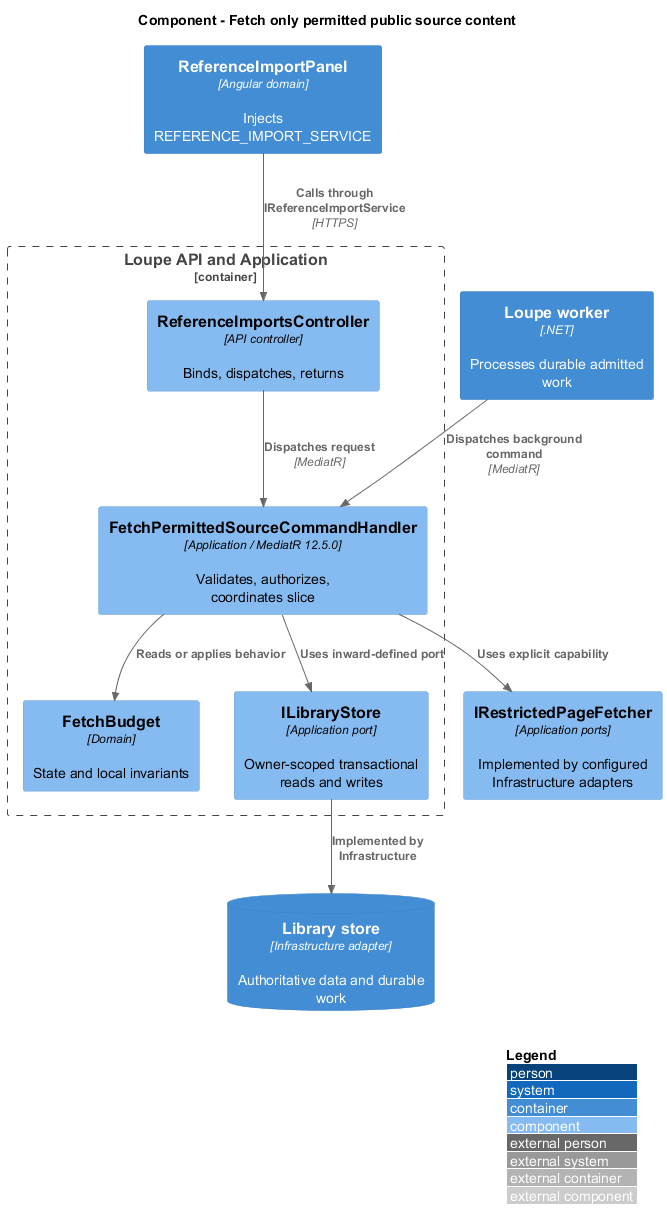

The diagram above was rendered by PlantUML. Its source (embedded in the PNG):
@startuml
!include <C4/C4_Component>
LAYOUT_WITH_LEGEND()
title Component - Fetch only permitted public source content
Container(spa, "ReferenceImportPanel", "Angular domain", "Injects REFERENCE_IMPORT_SERVICE")
Container_Boundary(api, "Loupe API and Application") {
Component(ctrl, "ReferenceImportsController", "API controller", "Binds, dispatches, returns")
Component(handler, "FetchPermittedSourceCommandHandler", "Application / MediatR 12.5.0", "Validates, authorizes, coordinates slice")
Component(entity, "FetchBudget", "Domain", "State and local invariants")
Component(store, "ILibraryStore", "Application port", "Owner-scoped transactional reads and writes")
}
ContainerDb(db, "Library store", "Infrastructure adapter", "Authoritative data and durable work")
Rel(spa, ctrl, "Calls through IReferenceImportService", "HTTPS")
Rel(ctrl, handler, "Dispatches request", "MediatR")
Rel(handler, entity, "Reads or applies behavior")
Rel(handler, store, "Uses inward-defined port")
Rel(store, db, "Implemented by Infrastructure")
Container(worker, "Loupe worker", ".NET", "Processes durable admitted work")
Rel(worker, handler, "Dispatches background command", "MediatR")
Component(ports, "IRestrictedPageFetcher", "Application ports", "Implemented by configured Infrastructure adapters")
Rel(handler, ports, "Uses explicit capability")
@enduml